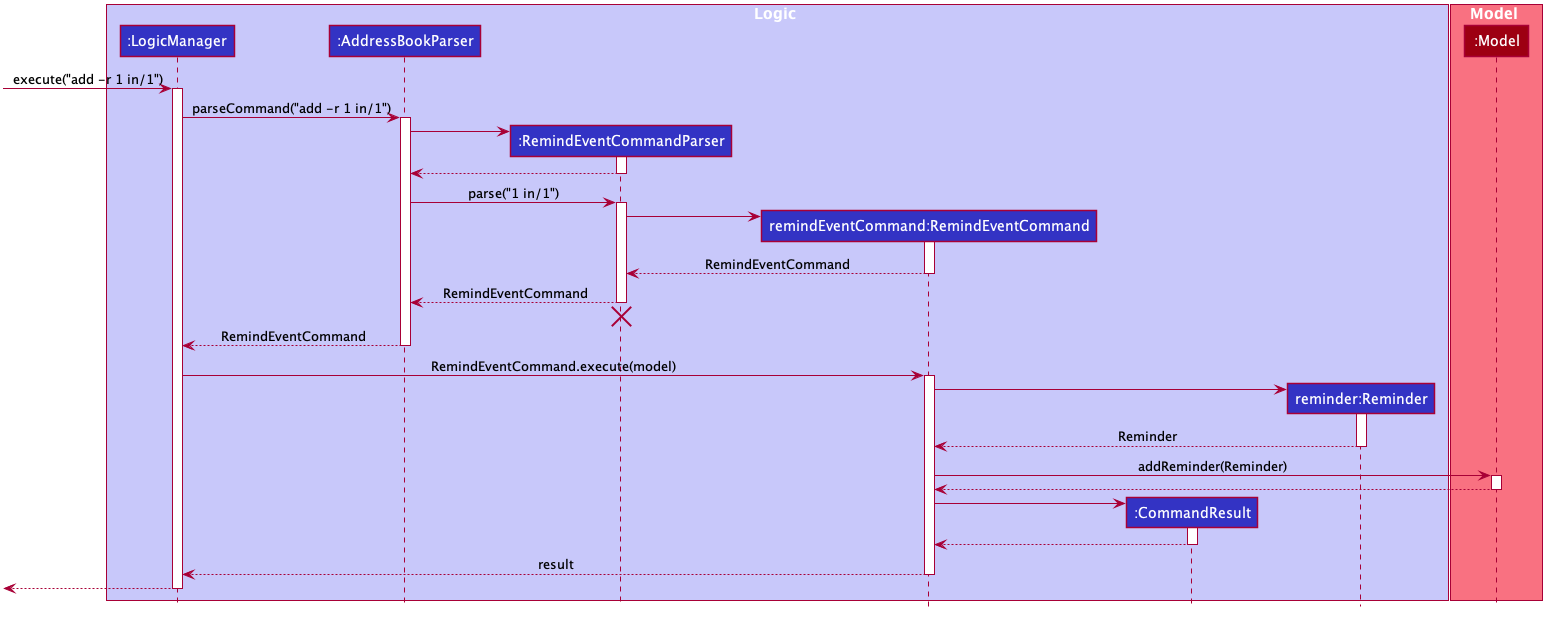

The diagram above was rendered by PlantUML. Its source (embedded in the PNG):
@startuml








skinparam BackgroundColor #FFFFFFF

skinparam Shadowing false

skinparam Class {
    FontColor #FFFFFF
    BorderThickness 1
    BorderColor #FFFFFF
    StereotypeFontColor #FFFFFF
    FontName Arial
}

skinparam Actor {
    BorderColor #000000
    Color #000000
    FontName Arial
}

skinparam Sequence {
    MessageAlign center
    BoxFontSize 15
    BoxPadding 0
    BoxFontColor #FFFFFF
    FontName Arial
}

skinparam Participant {
    FontColor #FFFFFFF
    Padding 20
}

skinparam MinClassWidth 50
skinparam ParticipantPadding 10
skinparam Shadowing false
skinparam DefaultTextAlignment center
skinparam packageStyle Rectangle

hide footbox
hide members
hide circle

box Logic #C8C8FA
participant ":LogicManager" as LogicManager #3333C4
participant ":AddressBookParser" as AddressBookParser #3333C4
participant ":RemindEventCommandParser" as RemindEventCommandParser #3333C4
participant "remindEventCommand:RemindEventCommand" as RemindEventCommand #3333C4
participant ":CommandResult" as CommandResult #3333C4
participant "reminder:Reminder" as Reminder #3333C4
end box

box Model #F97181
participant ":Model" as Model #9D0012
end box

[-> LogicManager : execute("add -r 1 in/1")
activate LogicManager

LogicManager -> AddressBookParser : parseCommand("add -r 1 in/1")
activate AddressBookParser

create RemindEventCommandParser
AddressBookParser -> RemindEventCommandParser
activate RemindEventCommandParser

RemindEventCommandParser --> AddressBookParser
deactivate RemindEventCommandParser

AddressBookParser -> RemindEventCommandParser : parse("1 in/1")
activate RemindEventCommandParser

create RemindEventCommand
RemindEventCommandParser -> RemindEventCommand
activate RemindEventCommand

RemindEventCommand --> RemindEventCommandParser : RemindEventCommand
deactivate RemindEventCommand

RemindEventCommandParser --> AddressBookParser : RemindEventCommand
deactivate RemindEventCommandParser
RemindEventCommandParser -[hidden]-> AddressBookParser
destroy RemindEventCommandParser

AddressBookParser --> LogicManager : RemindEventCommand
deactivate AddressBookParser

LogicManager -> RemindEventCommand : RemindEventCommand.execute(model)
activate RemindEventCommand

create Reminder
RemindEventCommand -> Reminder 
activate Reminder
Reminder --> RemindEventCommand : Reminder
deactivate Reminder

RemindEventCommand -> Model : addReminder(Reminder)
activate Model
Model --> RemindEventCommand
deactivate Model

create CommandResult
RemindEventCommand -> CommandResult
activate CommandResult

CommandResult --> RemindEventCommand
deactivate CommandResult

RemindEventCommand --> LogicManager : result
deactivate RemindEventCommand

[<--LogicManager
deactivate LogicManager
@enduml